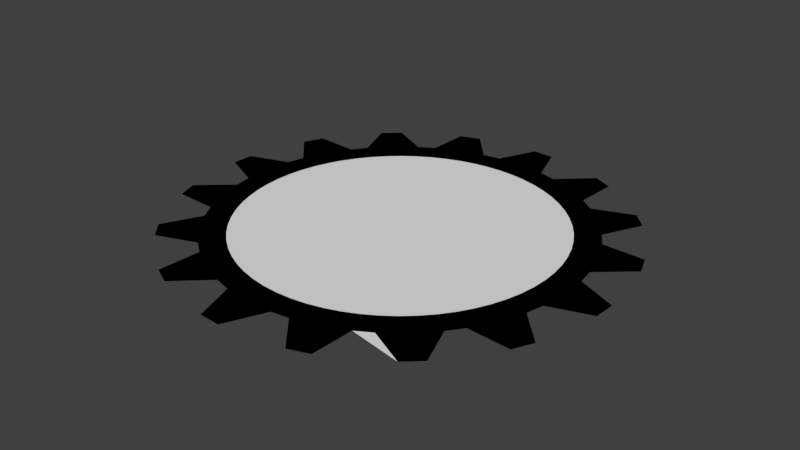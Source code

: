# Source: gear02_.blend  (saved by Blender 2.77.0; exported with 4.5.12 LTS)
import bpy
from mathutils import Matrix  # noqa: F401  (used for matrix-valued properties, if any)

bpy.ops.wm.read_factory_settings(use_empty=True)
scene = bpy.context.scene
scene.name = 'Scene'

# ---- collections
col_collection_1 = bpy.data.collections.new('Collection 1'); scene.collection.children.link(col_collection_1)

# ---- world
world_world = bpy.data.worlds.new('World'); scene.world = world_world
world_world.color = (0.05088, 0.05088, 0.05088)
world_world.use_sun_shadow = False
world_world.sun_shadow_jitter_overblur = 0.0
world_world.cycles.sampling_method = 'MANUAL'

# ---- meshes
me_circle_001 = bpy.data.meshes.new('Circle.001')
me_circle_001.from_pydata([(0.0, 1.0, 0.0), (-0.09802, 0.9952, 0.0), (-0.1951, 0.9808, 0.0), (-0.2903, 0.9569, 0.0), (-0.3827, 0.9239, 0.0), (-0.4714, 0.8819, 0.0), (-0.5556, 0.8315, 0.0), (-0.6344, 0.773, 0.0), (-0.7071, 0.7071, 0.0), (-0.773, 0.6344, 0.0), (-0.8315, 0.5556, 0.0), (-0.8819, 0.4714, 0.0), (-0.9239, 0.3827, 0.0), (-0.9569, 0.2903, 0.0), (-0.9808, 0.1951, 0.0), (-0.9952, 0.09802, 0.0), (-1.0, -1.629e-07, 0.0), (-0.9952, -0.09802, 0.0), (-0.9808, -0.1951, 0.0), (-0.9569, -0.2903, 0.0), (-0.9239, -0.3827, 0.0), (-0.8819, -0.4714, 0.0), (-0.8315, -0.5556, 0.0), (-0.773, -0.6344, 0.0), (-0.7071, -0.7071, 0.0), (-0.6344, -0.773, 0.0), (-0.5556, -0.8315, 0.0), (-0.4714, -0.8819, 0.0), (-0.3827, -0.9239, 0.0), (-0.2903, -0.9569, 0.0), (-0.1951, -0.9808, 0.0), (-0.09802, -0.9952, 0.0), (8.027e-07, -1.0, 0.0), (0.09802, -0.9952, 0.0), (0.1951, -0.9808, 0.0), (0.2903, -0.9569, 0.0), (0.3827, -0.9239, 0.0), (0.4714, -0.8819, 0.0), (0.5556, -0.8315, 0.0), (0.6344, -0.773, 0.0), (0.7071, -0.7071, 0.0), (0.773, -0.6344, 0.0), (0.8315, -0.5556, 0.0), (0.8819, -0.4714, 0.0), (0.9239, -0.3827, 0.0), (0.9569, -0.2903, 0.0), (0.9808, -0.1951, 0.0), (0.9952, -0.09802, 0.0), (1.0, -4.649e-07, 0.0), (0.9952, 0.09802, 0.0), (0.9808, 0.1951, 0.0), (0.9569, 0.2903, 0.0), (0.9239, 0.3827, 0.0), (0.8819, 0.4714, 0.0), (0.8315, 0.5556, 0.0), (0.773, 0.6344, 0.0), (0.7071, 0.7071, 0.0), (0.6344, 0.773, 0.0), (0.5556, 0.8315, 0.0), (0.4714, 0.8819, 0.0), (0.3827, 0.9239, 0.0), (0.2903, 0.9569, 0.0), (0.1951, 0.9808, 0.0), (0.09802, 0.9952, 0.0), (-1.382e-07, 1.404, 0.0), (-0.1136, 1.154, 0.0), (-0.2262, 1.137, 0.0), (-0.4076, 1.344, 0.0), (-0.5374, 1.297, 0.0), (-0.5465, 1.022, 0.0), (-0.6441, 0.9639, 0.0), (-0.8909, 1.086, 0.0), (-0.993, 0.993, 0.0), (-0.8961, 0.7354, 0.0), (-0.9639, 0.6441, 0.0), (-1.238, 0.662, 0.0), (-1.297, 0.5374, 0.0), (-1.109, 0.3365, 0.0), (-1.137, 0.2262, 0.0), (-1.398, 0.1376, 0.0), (-1.404, -1.717e-07, 0.0), (-1.154, -0.1136, 0.0), (-1.137, -0.2262, 0.0), (-1.344, -0.4076, 0.0), (-1.297, -0.5374, 0.0), (-1.022, -0.5465, 0.0), (-0.9639, -0.6441, 0.0), (-1.086, -0.8909, 0.0), (-0.993, -0.993, 0.0), (-0.7354, -0.8961, 0.0), (-0.6441, -0.9639, 0.0), (-0.662, -1.238, 0.0), (-0.5374, -1.297, 0.0), (-0.3365, -1.109, 0.0), (-0.2262, -1.137, 0.0), (-0.1376, -1.398, 0.0), (9.89e-07, -1.404, 0.0), (0.1136, -1.154, 0.0), (0.2262, -1.137, 0.0), (0.4076, -1.344, 0.0), (0.5374, -1.297, 0.0), (0.5465, -1.022, 0.0), (0.6441, -0.9639, 0.0), (0.8909, -1.086, 0.0), (0.993, -0.993, 0.0), (0.8961, -0.7354, 0.0), (0.9639, -0.6441, 0.0), (1.238, -0.662, 0.0), (1.297, -0.5374, 0.0), (1.109, -0.3365, 0.0), (1.137, -0.2262, 0.0), (1.398, -0.1376, 0.0), (1.404, -5.958e-07, 0.0), (1.154, 0.1136, 0.0), (1.137, 0.2262, 0.0), (1.344, 0.4076, 0.0), (1.297, 0.5374, 0.0), (1.022, 0.5465, 0.0), (0.9639, 0.6441, 0.0), (1.086, 0.8909, 0.0), (0.993, 0.993, 0.0), (0.7355, 0.8961, 0.0), (0.6441, 0.9639, 0.0), (0.662, 1.238, 0.0), (0.5374, 1.297, 0.0), (0.3365, 1.109, 0.0), (0.2262, 1.137, 0.0), (0.1376, 1.398, 0.0)], [], [(65, 66, 67, 68, 69, 70, 71, 72, 73, 74, 75, 76, 77, 78, 79, 80, 81, 82, 83, 84, 85, 86, 87, 88, 89, 90, 91, 92, 93, 94, 95, 96, 97, 98, 99, 100, 101, 102, 103, 104, 105, 106, 107, 108, 109, 110, 111, 112, 113, 114, 115, 116, 117, 118, 119, 120, 121, 122, 123, 124, 125, 126, 127, 64), (65, 64, 0), (127, 126, 64), (109, 108, 107), (68, 67, 66), (69, 68, 66), (125, 124, 123), (125, 123, 122), (0, 1, 65), (105, 40, 41), (74, 11, 77), (126, 125, 62), (74, 10, 11), (70, 73, 71), (69, 3, 4), (63, 126, 62), (2, 3, 66), (122, 59, 125), (121, 120, 119), (69, 4, 5), (62, 125, 61), (47, 113, 110), (122, 121, 58), (60, 61, 125), (70, 69, 6), (105, 104, 103), (119, 118, 121), (113, 112, 111), (121, 118, 56), (59, 122, 58), (78, 15, 16), (58, 121, 57), (73, 70, 8), (57, 121, 56), (8, 9, 73), (1, 66, 65), (55, 56, 118), (76, 75, 74), (74, 73, 10), (117, 54, 118), (85, 82, 19), (63, 0, 126), (102, 39, 105), (53, 54, 117), (116, 115, 117), (76, 74, 77), (85, 84, 83), (77, 11, 12), (53, 117, 52), (52, 117, 114), (77, 12, 13), (51, 52, 114), (78, 77, 13), (78, 13, 14), (50, 51, 114), (14, 15, 78), (113, 49, 114), (48, 49, 113), (78, 81, 79), (86, 89, 88), (81, 78, 16), (110, 46, 47), (17, 81, 16), (109, 106, 44), (48, 113, 47), (110, 113, 111), (81, 17, 18), (73, 9, 10), (82, 81, 18), (70, 6, 7), (45, 46, 110), (82, 18, 19), (45, 110, 109), (20, 85, 19), (44, 45, 109), (106, 43, 44), (126, 0, 64), (81, 80, 79), (21, 85, 20), (70, 7, 8), (101, 35, 36), (59, 60, 125), (83, 82, 85), (85, 21, 22), (49, 50, 114), (106, 109, 107), (86, 85, 22), (41, 42, 106), (106, 42, 43), (86, 22, 23), (106, 105, 41), (86, 23, 24), (54, 55, 118), (24, 89, 86), (39, 40, 105), (25, 89, 24), (69, 5, 6), (73, 72, 71), (26, 89, 25), (94, 93, 29), (117, 115, 114), (27, 90, 26), (102, 38, 39), (97, 32, 33), (28, 90, 27), (87, 86, 88), (90, 89, 26), (3, 69, 66), (102, 37, 38), (29, 93, 28), (101, 36, 37), (30, 94, 29), (35, 101, 98), (101, 102, 103), (102, 105, 103), (93, 90, 28), (34, 35, 98), (31, 94, 30), (1, 2, 66), (93, 91, 90), (32, 94, 31), (98, 97, 34), (102, 101, 37), (98, 101, 100), (91, 93, 92), (94, 32, 97), (99, 98, 100), (97, 33, 34), (95, 94, 97), (95, 97, 96)])
me_circle_001.use_remesh_preserve_volume = False
me_circle_001.use_remesh_preserve_attributes = False
me_circle_001.use_mirror_vertex_groups = False
me_circle_001.update()

# ---- objects
ob_circle_001 = bpy.data.objects.new('Circle.001', me_circle_001)

# ---- transforms, parenting, visibility, modifiers, constraints
ob_circle_001.location = (0.0, 0.0, 0.0)
ob_circle_001.scale = (0.8626, 0.8626, 0.8626)
ob_circle_001.lineart.crease_threshold = 0.0

# ---- collection membership
col_collection_1.objects.link(ob_circle_001)

# ---- scene / render settings (as saved in the file)
scene.frame_start = 1; scene.frame_end = 250; scene.frame_set(0)
scene.render.engine = 'BLENDER_EEVEE_NEXT'
scene.render.resolution_percentage = 50
scene.render.dither_intensity = 0.0
scene.cycles.use_denoising = False
scene.cycles.samples = 128
scene.cycles.sampling_pattern = 'TABULATED_SOBOL'
scene.cycles.light_sampling_threshold = 0.0
scene.cycles.use_adaptive_sampling = False
scene.cycles.use_light_tree = False
scene.cycles.blur_glossy = 0.0
scene.cycles.sample_clamp_indirect = 0.0
scene.view_settings.view_transform = 'Standard'
bpy.context.view_layer.update()

# ---- added for rendering (the .blend has no active camera and no usable light): camera, sun
cam_auto = bpy.data.cameras.new('AutoCamera')
cam_auto.lens = 50.0
cam_auto.sensor_width = 36.0
cam_auto.clip_end = 1000.0
ob_auto_camera = bpy.data.objects.new('AutoCamera', cam_auto)
scene.collection.objects.link(ob_auto_camera)
ob_auto_camera.location = (3.16996, -3.80396, 2.53597)
ob_auto_camera.rotation_euler = (1.09748, -7.21219e-08, 0.694738)
scene.camera = ob_auto_camera
light_auto_sun = bpy.data.lights.new('AutoSun', 'SUN')
light_auto_sun.energy = 3.0
light_auto_sun.angle = 0.0523599
ob_auto_sun = bpy.data.objects.new('AutoSun', light_auto_sun)
scene.collection.objects.link(ob_auto_sun)
ob_auto_sun.rotation_euler = (0.872665, 0.174533, 0.523599)
bpy.context.view_layer.update()
